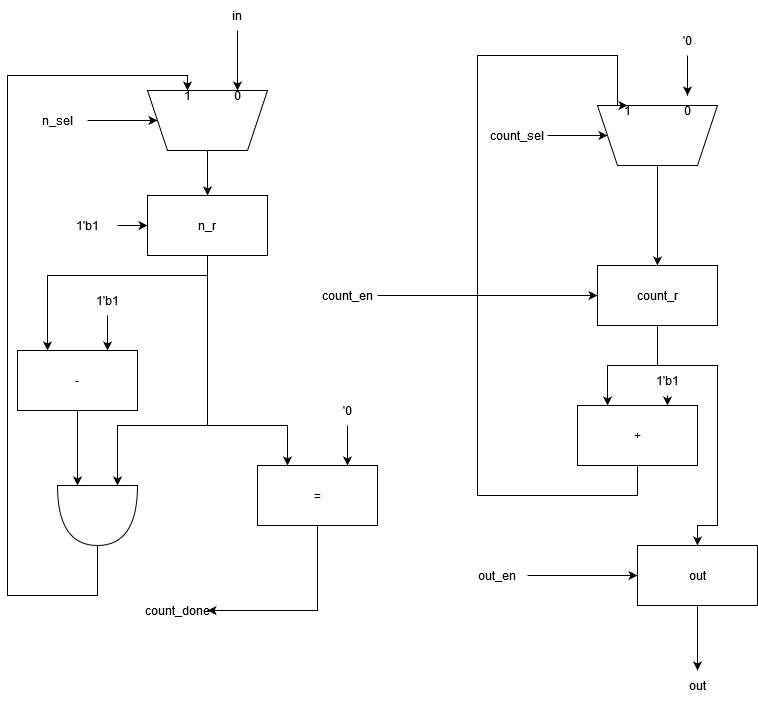

The diagram above was exported from draw.io. Its source (the exported page's mxGraphModel, read from the mxfile embedded in the PNG):
<mxGraphModel dx="1185" dy="1860" grid="1" gridSize="10" guides="1" tooltips="1" connect="1" arrows="1" fold="1" page="1" pageScale="1" pageWidth="850" pageHeight="1100" math="0" shadow="0">
  <root>
    <mxCell id="0" />
    <mxCell id="1" parent="0" />
    <mxCell id="ayHpXjCfCvs_EgLsLI7j-7" style="edgeStyle=orthogonalEdgeStyle;rounded=0;orthogonalLoop=1;jettySize=auto;html=1;entryX=0.25;entryY=0;entryDx=0;entryDy=0;exitX=0.5;exitY=1;exitDx=0;exitDy=0;" edge="1" parent="1" source="ayHpXjCfCvs_EgLsLI7j-4" target="ayHpXjCfCvs_EgLsLI7j-6">
      <mxGeometry relative="1" as="geometry">
        <Array as="points">
          <mxPoint x="220" y="380" />
          <mxPoint x="300" y="380" />
        </Array>
      </mxGeometry>
    </mxCell>
    <mxCell id="ayHpXjCfCvs_EgLsLI7j-71" style="edgeStyle=orthogonalEdgeStyle;rounded=0;orthogonalLoop=1;jettySize=auto;html=1;exitX=0.5;exitY=1;exitDx=0;exitDy=0;entryX=0.25;entryY=0;entryDx=0;entryDy=0;" edge="1" parent="1" source="ayHpXjCfCvs_EgLsLI7j-4" target="ayHpXjCfCvs_EgLsLI7j-70">
      <mxGeometry relative="1" as="geometry">
        <Array as="points">
          <mxPoint x="220" y="230" />
          <mxPoint x="60" y="230" />
        </Array>
      </mxGeometry>
    </mxCell>
    <mxCell id="ayHpXjCfCvs_EgLsLI7j-24" style="edgeStyle=orthogonalEdgeStyle;rounded=0;orthogonalLoop=1;jettySize=auto;html=1;" edge="1" parent="1" source="ayHpXjCfCvs_EgLsLI7j-14" target="ayHpXjCfCvs_EgLsLI7j-4">
      <mxGeometry relative="1" as="geometry" />
    </mxCell>
    <mxCell id="ayHpXjCfCvs_EgLsLI7j-88" style="edgeStyle=orthogonalEdgeStyle;rounded=0;orthogonalLoop=1;jettySize=auto;html=1;entryX=0.5;entryY=0;entryDx=0;entryDy=0;" edge="1" parent="1" source="ayHpXjCfCvs_EgLsLI7j-16" target="ayHpXjCfCvs_EgLsLI7j-29">
      <mxGeometry relative="1" as="geometry">
        <Array as="points">
          <mxPoint x="110" y="550" />
          <mxPoint x="20" y="550" />
          <mxPoint x="20" y="30" />
          <mxPoint x="200" y="30" />
        </Array>
      </mxGeometry>
    </mxCell>
    <mxCell id="ayHpXjCfCvs_EgLsLI7j-16" value="" style="shape=or;whiteSpace=wrap;html=1;rotation=90;" vertex="1" parent="1">
      <mxGeometry x="80" y="430" width="60" height="80" as="geometry" />
    </mxCell>
    <mxCell id="ayHpXjCfCvs_EgLsLI7j-50" style="edgeStyle=orthogonalEdgeStyle;rounded=0;orthogonalLoop=1;jettySize=auto;html=1;entryX=0.5;entryY=0;entryDx=0;entryDy=0;" edge="1" parent="1" source="ayHpXjCfCvs_EgLsLI7j-26" target="ayHpXjCfCvs_EgLsLI7j-49">
      <mxGeometry relative="1" as="geometry" />
    </mxCell>
    <mxCell id="ayHpXjCfCvs_EgLsLI7j-26" value="out" style="rounded=0;whiteSpace=wrap;html=1;" vertex="1" parent="1">
      <mxGeometry x="650" y="500" width="120" height="60" as="geometry" />
    </mxCell>
    <mxCell id="ayHpXjCfCvs_EgLsLI7j-38" style="edgeStyle=orthogonalEdgeStyle;rounded=0;orthogonalLoop=1;jettySize=auto;html=1;entryX=0.5;entryY=0;entryDx=0;entryDy=0;" edge="1" parent="1" source="ayHpXjCfCvs_EgLsLI7j-27" target="ayHpXjCfCvs_EgLsLI7j-31">
      <mxGeometry relative="1" as="geometry" />
    </mxCell>
    <mxCell id="ayHpXjCfCvs_EgLsLI7j-27" value="" style="shape=trapezoid;perimeter=trapezoidPerimeter;whiteSpace=wrap;html=1;fixedSize=1;rotation=-180;" vertex="1" parent="1">
      <mxGeometry x="610" y="60" width="120" height="60" as="geometry" />
    </mxCell>
    <mxCell id="ayHpXjCfCvs_EgLsLI7j-99" style="edgeStyle=orthogonalEdgeStyle;rounded=0;orthogonalLoop=1;jettySize=auto;html=1;" edge="1" parent="1" source="ayHpXjCfCvs_EgLsLI7j-28" target="ayHpXjCfCvs_EgLsLI7j-53">
      <mxGeometry relative="1" as="geometry" />
    </mxCell>
    <mxCell id="ayHpXjCfCvs_EgLsLI7j-28" value="'0" style="text;html=1;strokeColor=none;fillColor=none;align=center;verticalAlign=middle;whiteSpace=wrap;rounded=0;" vertex="1" parent="1">
      <mxGeometry x="670" y="-20" width="60" height="30" as="geometry" />
    </mxCell>
    <mxCell id="ayHpXjCfCvs_EgLsLI7j-34" style="edgeStyle=orthogonalEdgeStyle;rounded=0;orthogonalLoop=1;jettySize=auto;html=1;entryX=0.25;entryY=0;entryDx=0;entryDy=0;" edge="1" parent="1" source="ayHpXjCfCvs_EgLsLI7j-31" target="ayHpXjCfCvs_EgLsLI7j-33">
      <mxGeometry relative="1" as="geometry" />
    </mxCell>
    <mxCell id="ayHpXjCfCvs_EgLsLI7j-47" style="edgeStyle=orthogonalEdgeStyle;rounded=0;orthogonalLoop=1;jettySize=auto;html=1;exitX=0.5;exitY=1;exitDx=0;exitDy=0;entryX=0.5;entryY=0;entryDx=0;entryDy=0;" edge="1" parent="1" source="ayHpXjCfCvs_EgLsLI7j-31" target="ayHpXjCfCvs_EgLsLI7j-26">
      <mxGeometry relative="1" as="geometry">
        <Array as="points">
          <mxPoint x="670" y="320" />
          <mxPoint x="730" y="320" />
          <mxPoint x="730" y="480" />
          <mxPoint x="710" y="480" />
        </Array>
      </mxGeometry>
    </mxCell>
    <mxCell id="ayHpXjCfCvs_EgLsLI7j-31" value="count_r" style="rounded=0;whiteSpace=wrap;html=1;" vertex="1" parent="1">
      <mxGeometry x="610" y="220" width="120" height="60" as="geometry" />
    </mxCell>
    <mxCell id="ayHpXjCfCvs_EgLsLI7j-37" style="edgeStyle=orthogonalEdgeStyle;rounded=0;orthogonalLoop=1;jettySize=auto;html=1;entryX=0.5;entryY=0.333;entryDx=0;entryDy=0;exitX=0.5;exitY=1;exitDx=0;exitDy=0;entryPerimeter=0;" edge="1" parent="1" source="ayHpXjCfCvs_EgLsLI7j-33" target="ayHpXjCfCvs_EgLsLI7j-52">
      <mxGeometry relative="1" as="geometry">
        <mxPoint x="550" y="30" as="targetPoint" />
        <Array as="points">
          <mxPoint x="650" y="450" />
          <mxPoint x="490" y="450" />
          <mxPoint x="490" y="10" />
          <mxPoint x="630" y="10" />
          <mxPoint x="630" y="60" />
        </Array>
      </mxGeometry>
    </mxCell>
    <mxCell id="ayHpXjCfCvs_EgLsLI7j-33" value="+" style="rounded=0;whiteSpace=wrap;html=1;" vertex="1" parent="1">
      <mxGeometry x="590" y="360" width="120" height="60" as="geometry" />
    </mxCell>
    <mxCell id="ayHpXjCfCvs_EgLsLI7j-36" style="edgeStyle=orthogonalEdgeStyle;rounded=0;orthogonalLoop=1;jettySize=auto;html=1;entryX=0.75;entryY=0;entryDx=0;entryDy=0;" edge="1" parent="1" source="ayHpXjCfCvs_EgLsLI7j-35" target="ayHpXjCfCvs_EgLsLI7j-33">
      <mxGeometry relative="1" as="geometry">
        <Array as="points">
          <mxPoint x="680" y="350" />
          <mxPoint x="680" y="350" />
        </Array>
      </mxGeometry>
    </mxCell>
    <mxCell id="ayHpXjCfCvs_EgLsLI7j-35" value="1'b1" style="text;html=1;strokeColor=none;fillColor=none;align=center;verticalAlign=middle;whiteSpace=wrap;rounded=0;" vertex="1" parent="1">
      <mxGeometry x="650" y="320" width="60" height="30" as="geometry" />
    </mxCell>
    <mxCell id="ayHpXjCfCvs_EgLsLI7j-49" value="out" style="text;html=1;strokeColor=none;fillColor=none;align=center;verticalAlign=middle;whiteSpace=wrap;rounded=0;" vertex="1" parent="1">
      <mxGeometry x="680" y="625" width="60" height="30" as="geometry" />
    </mxCell>
    <mxCell id="ayHpXjCfCvs_EgLsLI7j-52" value="1" style="text;html=1;strokeColor=none;fillColor=none;align=center;verticalAlign=middle;whiteSpace=wrap;rounded=0;" vertex="1" parent="1">
      <mxGeometry x="610" y="50" width="60" height="30" as="geometry" />
    </mxCell>
    <mxCell id="ayHpXjCfCvs_EgLsLI7j-53" value="0" style="text;html=1;strokeColor=none;fillColor=none;align=center;verticalAlign=middle;whiteSpace=wrap;rounded=0;" vertex="1" parent="1">
      <mxGeometry x="670" y="50" width="60" height="30" as="geometry" />
    </mxCell>
    <mxCell id="ayHpXjCfCvs_EgLsLI7j-73" value="" style="group" vertex="1" connectable="0" parent="1">
      <mxGeometry x="270" y="350" width="120" height="130" as="geometry" />
    </mxCell>
    <mxCell id="ayHpXjCfCvs_EgLsLI7j-6" value="=" style="rounded=0;whiteSpace=wrap;html=1;" vertex="1" parent="ayHpXjCfCvs_EgLsLI7j-73">
      <mxGeometry y="70" width="120" height="60" as="geometry" />
    </mxCell>
    <mxCell id="ayHpXjCfCvs_EgLsLI7j-72" style="edgeStyle=orthogonalEdgeStyle;rounded=0;orthogonalLoop=1;jettySize=auto;html=1;entryX=0.75;entryY=0;entryDx=0;entryDy=0;" edge="1" parent="ayHpXjCfCvs_EgLsLI7j-73" source="ayHpXjCfCvs_EgLsLI7j-9" target="ayHpXjCfCvs_EgLsLI7j-6">
      <mxGeometry relative="1" as="geometry" />
    </mxCell>
    <mxCell id="ayHpXjCfCvs_EgLsLI7j-9" value="'0" style="text;html=1;strokeColor=none;fillColor=none;align=center;verticalAlign=middle;whiteSpace=wrap;rounded=0;" vertex="1" parent="ayHpXjCfCvs_EgLsLI7j-73">
      <mxGeometry x="60" width="60" height="30" as="geometry" />
    </mxCell>
    <mxCell id="ayHpXjCfCvs_EgLsLI7j-74" value="" style="group" vertex="1" connectable="0" parent="1">
      <mxGeometry x="70" y="150" width="210" height="60" as="geometry" />
    </mxCell>
    <mxCell id="ayHpXjCfCvs_EgLsLI7j-4" value="n_r" style="rounded=0;whiteSpace=wrap;html=1;" vertex="1" parent="ayHpXjCfCvs_EgLsLI7j-74">
      <mxGeometry x="90" width="120" height="60" as="geometry" />
    </mxCell>
    <mxCell id="ayHpXjCfCvs_EgLsLI7j-54" value="1'b1" style="text;html=1;strokeColor=none;fillColor=none;align=center;verticalAlign=middle;whiteSpace=wrap;rounded=0;" vertex="1" parent="ayHpXjCfCvs_EgLsLI7j-74">
      <mxGeometry y="15" width="60" height="30" as="geometry" />
    </mxCell>
    <mxCell id="ayHpXjCfCvs_EgLsLI7j-55" style="edgeStyle=orthogonalEdgeStyle;rounded=0;orthogonalLoop=1;jettySize=auto;html=1;entryX=0;entryY=0.5;entryDx=0;entryDy=0;" edge="1" parent="ayHpXjCfCvs_EgLsLI7j-74" source="ayHpXjCfCvs_EgLsLI7j-54" target="ayHpXjCfCvs_EgLsLI7j-4">
      <mxGeometry relative="1" as="geometry" />
    </mxCell>
    <mxCell id="ayHpXjCfCvs_EgLsLI7j-79" value="" style="group" vertex="1" connectable="0" parent="1">
      <mxGeometry x="30" y="240" width="120" height="125" as="geometry" />
    </mxCell>
    <mxCell id="ayHpXjCfCvs_EgLsLI7j-70" value="-" style="rounded=0;whiteSpace=wrap;html=1;" vertex="1" parent="ayHpXjCfCvs_EgLsLI7j-79">
      <mxGeometry y="65" width="120" height="60" as="geometry" />
    </mxCell>
    <mxCell id="ayHpXjCfCvs_EgLsLI7j-76" style="edgeStyle=orthogonalEdgeStyle;rounded=0;orthogonalLoop=1;jettySize=auto;html=1;entryX=0.75;entryY=0;entryDx=0;entryDy=0;" edge="1" parent="ayHpXjCfCvs_EgLsLI7j-79" source="ayHpXjCfCvs_EgLsLI7j-75" target="ayHpXjCfCvs_EgLsLI7j-70">
      <mxGeometry relative="1" as="geometry" />
    </mxCell>
    <mxCell id="ayHpXjCfCvs_EgLsLI7j-75" value="1'b1" style="text;html=1;strokeColor=none;fillColor=none;align=center;verticalAlign=middle;whiteSpace=wrap;rounded=0;" vertex="1" parent="ayHpXjCfCvs_EgLsLI7j-79">
      <mxGeometry x="60" width="60" height="30" as="geometry" />
    </mxCell>
    <mxCell id="ayHpXjCfCvs_EgLsLI7j-83" value="" style="group" vertex="1" connectable="0" parent="1">
      <mxGeometry x="40" y="-45" width="240" height="150" as="geometry" />
    </mxCell>
    <mxCell id="ayHpXjCfCvs_EgLsLI7j-14" value="" style="shape=trapezoid;perimeter=trapezoidPerimeter;whiteSpace=wrap;html=1;fixedSize=1;rotation=-180;" vertex="1" parent="ayHpXjCfCvs_EgLsLI7j-83">
      <mxGeometry x="120" y="90" width="120" height="60" as="geometry" />
    </mxCell>
    <mxCell id="ayHpXjCfCvs_EgLsLI7j-15" value="in" style="text;html=1;strokeColor=none;fillColor=none;align=center;verticalAlign=middle;whiteSpace=wrap;rounded=0;" vertex="1" parent="ayHpXjCfCvs_EgLsLI7j-83">
      <mxGeometry x="180" width="60" height="30" as="geometry" />
    </mxCell>
    <mxCell id="ayHpXjCfCvs_EgLsLI7j-23" style="edgeStyle=orthogonalEdgeStyle;rounded=0;orthogonalLoop=1;jettySize=auto;html=1;entryX=1;entryY=0.5;entryDx=0;entryDy=0;" edge="1" parent="ayHpXjCfCvs_EgLsLI7j-83" source="ayHpXjCfCvs_EgLsLI7j-22" target="ayHpXjCfCvs_EgLsLI7j-14">
      <mxGeometry relative="1" as="geometry" />
    </mxCell>
    <mxCell id="ayHpXjCfCvs_EgLsLI7j-22" value="&lt;div&gt;n_sel&lt;/div&gt;" style="text;html=1;strokeColor=none;fillColor=none;align=center;verticalAlign=middle;whiteSpace=wrap;rounded=0;" vertex="1" parent="ayHpXjCfCvs_EgLsLI7j-83">
      <mxGeometry y="105" width="60" height="30" as="geometry" />
    </mxCell>
    <mxCell id="ayHpXjCfCvs_EgLsLI7j-29" value="1" style="text;html=1;strokeColor=none;fillColor=none;align=center;verticalAlign=middle;whiteSpace=wrap;rounded=0;" vertex="1" parent="ayHpXjCfCvs_EgLsLI7j-83">
      <mxGeometry x="150" y="90" width="20" height="10" as="geometry" />
    </mxCell>
    <mxCell id="ayHpXjCfCvs_EgLsLI7j-30" value="0" style="text;html=1;strokeColor=none;fillColor=none;align=center;verticalAlign=middle;whiteSpace=wrap;rounded=0;" vertex="1" parent="ayHpXjCfCvs_EgLsLI7j-83">
      <mxGeometry x="200" y="90" width="20" height="10" as="geometry" />
    </mxCell>
    <mxCell id="ayHpXjCfCvs_EgLsLI7j-68" style="edgeStyle=orthogonalEdgeStyle;rounded=0;orthogonalLoop=1;jettySize=auto;html=1;entryX=0.5;entryY=0;entryDx=0;entryDy=0;" edge="1" parent="ayHpXjCfCvs_EgLsLI7j-83" source="ayHpXjCfCvs_EgLsLI7j-15" target="ayHpXjCfCvs_EgLsLI7j-30">
      <mxGeometry relative="1" as="geometry" />
    </mxCell>
    <mxCell id="ayHpXjCfCvs_EgLsLI7j-85" style="edgeStyle=orthogonalEdgeStyle;rounded=0;orthogonalLoop=1;jettySize=auto;html=1;entryX=0;entryY=0.75;entryDx=0;entryDy=0;entryPerimeter=0;" edge="1" parent="1" source="ayHpXjCfCvs_EgLsLI7j-70" target="ayHpXjCfCvs_EgLsLI7j-16">
      <mxGeometry relative="1" as="geometry" />
    </mxCell>
    <mxCell id="ayHpXjCfCvs_EgLsLI7j-86" style="edgeStyle=orthogonalEdgeStyle;rounded=0;orthogonalLoop=1;jettySize=auto;html=1;entryX=0;entryY=0.25;entryDx=0;entryDy=0;entryPerimeter=0;" edge="1" parent="1" source="ayHpXjCfCvs_EgLsLI7j-4" target="ayHpXjCfCvs_EgLsLI7j-16">
      <mxGeometry relative="1" as="geometry">
        <Array as="points">
          <mxPoint x="220" y="380" />
          <mxPoint x="130" y="380" />
        </Array>
      </mxGeometry>
    </mxCell>
    <mxCell id="ayHpXjCfCvs_EgLsLI7j-90" style="edgeStyle=orthogonalEdgeStyle;rounded=0;orthogonalLoop=1;jettySize=auto;html=1;entryX=1;entryY=0.5;entryDx=0;entryDy=0;" edge="1" parent="1" source="ayHpXjCfCvs_EgLsLI7j-89" target="ayHpXjCfCvs_EgLsLI7j-27">
      <mxGeometry relative="1" as="geometry" />
    </mxCell>
    <mxCell id="ayHpXjCfCvs_EgLsLI7j-89" value="count_sel" style="text;html=1;strokeColor=none;fillColor=none;align=center;verticalAlign=middle;whiteSpace=wrap;rounded=0;" vertex="1" parent="1">
      <mxGeometry x="500" y="75" width="60" height="30" as="geometry" />
    </mxCell>
    <mxCell id="ayHpXjCfCvs_EgLsLI7j-93" style="edgeStyle=orthogonalEdgeStyle;rounded=0;orthogonalLoop=1;jettySize=auto;html=1;entryX=0;entryY=0.5;entryDx=0;entryDy=0;" edge="1" parent="1" source="ayHpXjCfCvs_EgLsLI7j-92" target="ayHpXjCfCvs_EgLsLI7j-31">
      <mxGeometry relative="1" as="geometry" />
    </mxCell>
    <mxCell id="ayHpXjCfCvs_EgLsLI7j-92" value="count_en" style="text;html=1;strokeColor=none;fillColor=none;align=center;verticalAlign=middle;whiteSpace=wrap;rounded=0;" vertex="1" parent="1">
      <mxGeometry x="330" y="235" width="60" height="30" as="geometry" />
    </mxCell>
    <mxCell id="ayHpXjCfCvs_EgLsLI7j-95" style="edgeStyle=orthogonalEdgeStyle;rounded=0;orthogonalLoop=1;jettySize=auto;html=1;entryX=0;entryY=0.5;entryDx=0;entryDy=0;" edge="1" parent="1" source="ayHpXjCfCvs_EgLsLI7j-94" target="ayHpXjCfCvs_EgLsLI7j-26">
      <mxGeometry relative="1" as="geometry" />
    </mxCell>
    <mxCell id="ayHpXjCfCvs_EgLsLI7j-94" value="&lt;div&gt;out_en&lt;/div&gt;" style="text;html=1;strokeColor=none;fillColor=none;align=center;verticalAlign=middle;whiteSpace=wrap;rounded=0;" vertex="1" parent="1">
      <mxGeometry x="480" y="515" width="60" height="30" as="geometry" />
    </mxCell>
    <mxCell id="ayHpXjCfCvs_EgLsLI7j-96" value="count_done" style="text;html=1;strokeColor=none;fillColor=none;align=center;verticalAlign=middle;whiteSpace=wrap;rounded=0;" vertex="1" parent="1">
      <mxGeometry x="160" y="550" width="60" height="30" as="geometry" />
    </mxCell>
    <mxCell id="ayHpXjCfCvs_EgLsLI7j-98" style="edgeStyle=orthogonalEdgeStyle;rounded=0;orthogonalLoop=1;jettySize=auto;html=1;entryX=1;entryY=0.5;entryDx=0;entryDy=0;" edge="1" parent="1" source="ayHpXjCfCvs_EgLsLI7j-6" target="ayHpXjCfCvs_EgLsLI7j-96">
      <mxGeometry relative="1" as="geometry">
        <Array as="points">
          <mxPoint x="330" y="565" />
        </Array>
      </mxGeometry>
    </mxCell>
  </root>
</mxGraphModel>